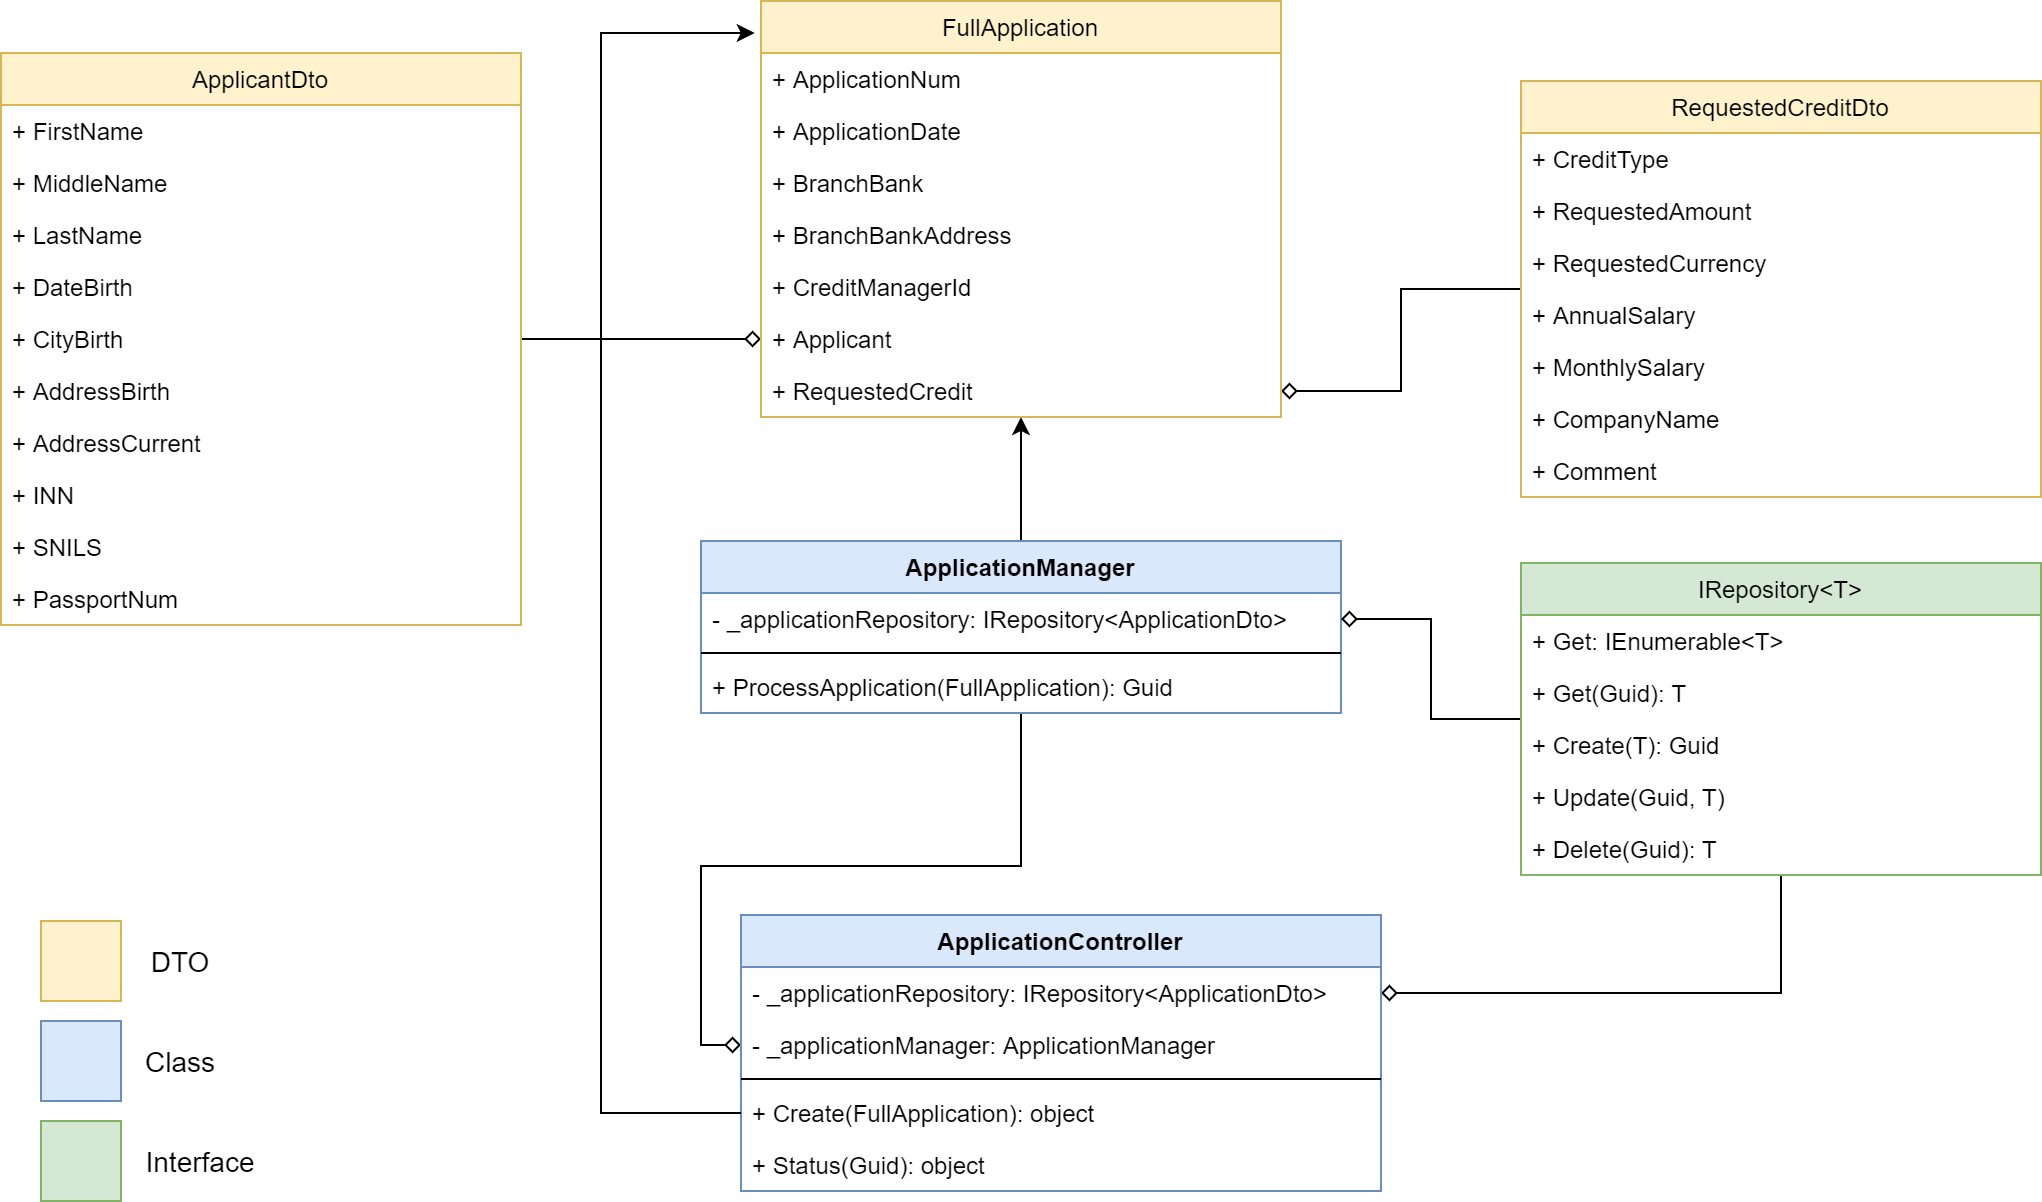

The diagram above was exported from draw.io. Its source (the exported page's mxGraphModel, read from the mxfile embedded in the PNG):
<mxGraphModel dx="2062" dy="1122" grid="1" gridSize="10" guides="1" tooltips="1" connect="1" arrows="1" fold="1" page="1" pageScale="1" pageWidth="827" pageHeight="1169" math="0" shadow="0">
  <root>
    <mxCell id="Y4B7myGXk1p66ICKsTZn-0" />
    <mxCell id="Y4B7myGXk1p66ICKsTZn-1" parent="Y4B7myGXk1p66ICKsTZn-0" />
    <mxCell id="pgygDIvrl1qyluK1hxmB-52" style="edgeStyle=orthogonalEdgeStyle;rounded=0;jumpSize=6;orthogonalLoop=1;jettySize=auto;html=1;endArrow=classic;endFill=1;strokeWidth=1;" edge="1" parent="Y4B7myGXk1p66ICKsTZn-1" source="pgygDIvrl1qyluK1hxmB-4" target="pgygDIvrl1qyluK1hxmB-41">
      <mxGeometry relative="1" as="geometry" />
    </mxCell>
    <mxCell id="pgygDIvrl1qyluK1hxmB-60" style="edgeStyle=orthogonalEdgeStyle;rounded=0;jumpSize=6;orthogonalLoop=1;jettySize=auto;html=1;entryX=0;entryY=0.5;entryDx=0;entryDy=0;endArrow=diamond;endFill=0;strokeWidth=1;" edge="1" parent="Y4B7myGXk1p66ICKsTZn-1" source="pgygDIvrl1qyluK1hxmB-4" target="pgygDIvrl1qyluK1hxmB-57">
      <mxGeometry relative="1" as="geometry" />
    </mxCell>
    <mxCell id="pgygDIvrl1qyluK1hxmB-4" value="ApplicationManager" style="swimlane;fontStyle=1;align=center;verticalAlign=top;childLayout=stackLayout;horizontal=1;startSize=26;horizontalStack=0;resizeParent=1;resizeParentMax=0;resizeLast=0;collapsible=1;marginBottom=0;fillColor=#dae8fc;strokeColor=#6c8ebf;" vertex="1" parent="Y4B7myGXk1p66ICKsTZn-1">
      <mxGeometry x="370" y="410" width="320" height="86" as="geometry" />
    </mxCell>
    <mxCell id="pgygDIvrl1qyluK1hxmB-5" value="- _applicationRepository: IRepository&lt;ApplicationDto&gt;" style="text;strokeColor=none;fillColor=none;align=left;verticalAlign=top;spacingLeft=4;spacingRight=4;overflow=hidden;rotatable=0;points=[[0,0.5],[1,0.5]];portConstraint=eastwest;" vertex="1" parent="pgygDIvrl1qyluK1hxmB-4">
      <mxGeometry y="26" width="320" height="26" as="geometry" />
    </mxCell>
    <mxCell id="pgygDIvrl1qyluK1hxmB-6" value="" style="line;strokeWidth=1;fillColor=none;align=left;verticalAlign=middle;spacingTop=-1;spacingLeft=3;spacingRight=3;rotatable=0;labelPosition=right;points=[];portConstraint=eastwest;" vertex="1" parent="pgygDIvrl1qyluK1hxmB-4">
      <mxGeometry y="52" width="320" height="8" as="geometry" />
    </mxCell>
    <mxCell id="pgygDIvrl1qyluK1hxmB-7" value="+ ProcessApplication(FullApplication): Guid" style="text;strokeColor=none;fillColor=none;align=left;verticalAlign=top;spacingLeft=4;spacingRight=4;overflow=hidden;rotatable=0;points=[[0,0.5],[1,0.5]];portConstraint=eastwest;" vertex="1" parent="pgygDIvrl1qyluK1hxmB-4">
      <mxGeometry y="60" width="320" height="26" as="geometry" />
    </mxCell>
    <mxCell id="pgygDIvrl1qyluK1hxmB-14" style="edgeStyle=orthogonalEdgeStyle;rounded=0;orthogonalLoop=1;jettySize=auto;html=1;endArrow=diamond;endFill=0;strokeWidth=1;jumpSize=6;" edge="1" parent="Y4B7myGXk1p66ICKsTZn-1" source="pgygDIvrl1qyluK1hxmB-8" target="pgygDIvrl1qyluK1hxmB-5">
      <mxGeometry relative="1" as="geometry" />
    </mxCell>
    <mxCell id="pgygDIvrl1qyluK1hxmB-61" style="edgeStyle=orthogonalEdgeStyle;rounded=0;jumpSize=6;orthogonalLoop=1;jettySize=auto;html=1;entryX=1;entryY=0.5;entryDx=0;entryDy=0;endArrow=diamond;endFill=0;strokeWidth=1;" edge="1" parent="Y4B7myGXk1p66ICKsTZn-1" source="pgygDIvrl1qyluK1hxmB-8" target="pgygDIvrl1qyluK1hxmB-54">
      <mxGeometry relative="1" as="geometry" />
    </mxCell>
    <mxCell id="pgygDIvrl1qyluK1hxmB-8" value="IRepository&lt;T&gt;" style="swimlane;fontStyle=0;childLayout=stackLayout;horizontal=1;startSize=26;fillColor=#d5e8d4;horizontalStack=0;resizeParent=1;resizeParentMax=0;resizeLast=0;collapsible=1;marginBottom=0;strokeColor=#82b366;" vertex="1" parent="Y4B7myGXk1p66ICKsTZn-1">
      <mxGeometry x="780" y="421" width="260" height="156" as="geometry" />
    </mxCell>
    <mxCell id="pgygDIvrl1qyluK1hxmB-9" value="+ Get: IEnumerable&lt;T&gt;" style="text;strokeColor=none;fillColor=none;align=left;verticalAlign=top;spacingLeft=4;spacingRight=4;overflow=hidden;rotatable=0;points=[[0,0.5],[1,0.5]];portConstraint=eastwest;" vertex="1" parent="pgygDIvrl1qyluK1hxmB-8">
      <mxGeometry y="26" width="260" height="26" as="geometry" />
    </mxCell>
    <mxCell id="pgygDIvrl1qyluK1hxmB-10" value="+ Get(Guid): T" style="text;strokeColor=none;fillColor=none;align=left;verticalAlign=top;spacingLeft=4;spacingRight=4;overflow=hidden;rotatable=0;points=[[0,0.5],[1,0.5]];portConstraint=eastwest;" vertex="1" parent="pgygDIvrl1qyluK1hxmB-8">
      <mxGeometry y="52" width="260" height="26" as="geometry" />
    </mxCell>
    <mxCell id="pgygDIvrl1qyluK1hxmB-11" value="+ Create(T): Guid" style="text;strokeColor=none;fillColor=none;align=left;verticalAlign=top;spacingLeft=4;spacingRight=4;overflow=hidden;rotatable=0;points=[[0,0.5],[1,0.5]];portConstraint=eastwest;" vertex="1" parent="pgygDIvrl1qyluK1hxmB-8">
      <mxGeometry y="78" width="260" height="26" as="geometry" />
    </mxCell>
    <mxCell id="pgygDIvrl1qyluK1hxmB-12" value="+ Update(Guid, T)" style="text;strokeColor=none;fillColor=none;align=left;verticalAlign=top;spacingLeft=4;spacingRight=4;overflow=hidden;rotatable=0;points=[[0,0.5],[1,0.5]];portConstraint=eastwest;" vertex="1" parent="pgygDIvrl1qyluK1hxmB-8">
      <mxGeometry y="104" width="260" height="26" as="geometry" />
    </mxCell>
    <mxCell id="pgygDIvrl1qyluK1hxmB-13" value="+ Delete(Guid): T" style="text;strokeColor=none;fillColor=none;align=left;verticalAlign=top;spacingLeft=4;spacingRight=4;overflow=hidden;rotatable=0;points=[[0,0.5],[1,0.5]];portConstraint=eastwest;" vertex="1" parent="pgygDIvrl1qyluK1hxmB-8">
      <mxGeometry y="130" width="260" height="26" as="geometry" />
    </mxCell>
    <mxCell id="pgygDIvrl1qyluK1hxmB-49" style="edgeStyle=orthogonalEdgeStyle;rounded=0;jumpSize=6;orthogonalLoop=1;jettySize=auto;html=1;endArrow=diamond;endFill=0;strokeWidth=1;" edge="1" parent="Y4B7myGXk1p66ICKsTZn-1" source="pgygDIvrl1qyluK1hxmB-15" target="pgygDIvrl1qyluK1hxmB-47">
      <mxGeometry relative="1" as="geometry" />
    </mxCell>
    <mxCell id="pgygDIvrl1qyluK1hxmB-15" value="ApplicantDto" style="swimlane;fontStyle=0;childLayout=stackLayout;horizontal=1;startSize=26;fillColor=#fff2cc;horizontalStack=0;resizeParent=1;resizeParentMax=0;resizeLast=0;collapsible=1;marginBottom=0;strokeColor=#d6b656;" vertex="1" parent="Y4B7myGXk1p66ICKsTZn-1">
      <mxGeometry x="20" y="166" width="260" height="286" as="geometry" />
    </mxCell>
    <mxCell id="pgygDIvrl1qyluK1hxmB-20" value="+ FirstName" style="text;strokeColor=none;fillColor=none;align=left;verticalAlign=top;spacingLeft=4;spacingRight=4;overflow=hidden;rotatable=0;points=[[0,0.5],[1,0.5]];portConstraint=eastwest;" vertex="1" parent="pgygDIvrl1qyluK1hxmB-15">
      <mxGeometry y="26" width="260" height="26" as="geometry" />
    </mxCell>
    <mxCell id="pgygDIvrl1qyluK1hxmB-21" value="+ MiddleName" style="text;strokeColor=none;fillColor=none;align=left;verticalAlign=top;spacingLeft=4;spacingRight=4;overflow=hidden;rotatable=0;points=[[0,0.5],[1,0.5]];portConstraint=eastwest;" vertex="1" parent="pgygDIvrl1qyluK1hxmB-15">
      <mxGeometry y="52" width="260" height="26" as="geometry" />
    </mxCell>
    <mxCell id="pgygDIvrl1qyluK1hxmB-22" value="+ LastName" style="text;strokeColor=none;fillColor=none;align=left;verticalAlign=top;spacingLeft=4;spacingRight=4;overflow=hidden;rotatable=0;points=[[0,0.5],[1,0.5]];portConstraint=eastwest;" vertex="1" parent="pgygDIvrl1qyluK1hxmB-15">
      <mxGeometry y="78" width="260" height="26" as="geometry" />
    </mxCell>
    <mxCell id="pgygDIvrl1qyluK1hxmB-23" value="+ DateBirth" style="text;strokeColor=none;fillColor=none;align=left;verticalAlign=top;spacingLeft=4;spacingRight=4;overflow=hidden;rotatable=0;points=[[0,0.5],[1,0.5]];portConstraint=eastwest;" vertex="1" parent="pgygDIvrl1qyluK1hxmB-15">
      <mxGeometry y="104" width="260" height="26" as="geometry" />
    </mxCell>
    <mxCell id="pgygDIvrl1qyluK1hxmB-24" value="+ CityBirth" style="text;strokeColor=none;fillColor=none;align=left;verticalAlign=top;spacingLeft=4;spacingRight=4;overflow=hidden;rotatable=0;points=[[0,0.5],[1,0.5]];portConstraint=eastwest;" vertex="1" parent="pgygDIvrl1qyluK1hxmB-15">
      <mxGeometry y="130" width="260" height="26" as="geometry" />
    </mxCell>
    <mxCell id="pgygDIvrl1qyluK1hxmB-25" value="+ AddressBirth" style="text;strokeColor=none;fillColor=none;align=left;verticalAlign=top;spacingLeft=4;spacingRight=4;overflow=hidden;rotatable=0;points=[[0,0.5],[1,0.5]];portConstraint=eastwest;" vertex="1" parent="pgygDIvrl1qyluK1hxmB-15">
      <mxGeometry y="156" width="260" height="26" as="geometry" />
    </mxCell>
    <mxCell id="pgygDIvrl1qyluK1hxmB-26" value="+ AddressCurrent" style="text;strokeColor=none;fillColor=none;align=left;verticalAlign=top;spacingLeft=4;spacingRight=4;overflow=hidden;rotatable=0;points=[[0,0.5],[1,0.5]];portConstraint=eastwest;" vertex="1" parent="pgygDIvrl1qyluK1hxmB-15">
      <mxGeometry y="182" width="260" height="26" as="geometry" />
    </mxCell>
    <mxCell id="pgygDIvrl1qyluK1hxmB-27" value="+ INN" style="text;strokeColor=none;fillColor=none;align=left;verticalAlign=top;spacingLeft=4;spacingRight=4;overflow=hidden;rotatable=0;points=[[0,0.5],[1,0.5]];portConstraint=eastwest;" vertex="1" parent="pgygDIvrl1qyluK1hxmB-15">
      <mxGeometry y="208" width="260" height="26" as="geometry" />
    </mxCell>
    <mxCell id="pgygDIvrl1qyluK1hxmB-28" value="+ SNILS" style="text;strokeColor=none;fillColor=none;align=left;verticalAlign=top;spacingLeft=4;spacingRight=4;overflow=hidden;rotatable=0;points=[[0,0.5],[1,0.5]];portConstraint=eastwest;" vertex="1" parent="pgygDIvrl1qyluK1hxmB-15">
      <mxGeometry y="234" width="260" height="26" as="geometry" />
    </mxCell>
    <mxCell id="pgygDIvrl1qyluK1hxmB-29" value="+ PassportNum" style="text;strokeColor=none;fillColor=none;align=left;verticalAlign=top;spacingLeft=4;spacingRight=4;overflow=hidden;rotatable=0;points=[[0,0.5],[1,0.5]];portConstraint=eastwest;" vertex="1" parent="pgygDIvrl1qyluK1hxmB-15">
      <mxGeometry y="260" width="260" height="26" as="geometry" />
    </mxCell>
    <mxCell id="pgygDIvrl1qyluK1hxmB-50" style="edgeStyle=orthogonalEdgeStyle;rounded=0;jumpSize=6;orthogonalLoop=1;jettySize=auto;html=1;entryX=1;entryY=0.5;entryDx=0;entryDy=0;endArrow=diamond;endFill=0;strokeWidth=1;" edge="1" parent="Y4B7myGXk1p66ICKsTZn-1" source="pgygDIvrl1qyluK1hxmB-30" target="pgygDIvrl1qyluK1hxmB-48">
      <mxGeometry relative="1" as="geometry" />
    </mxCell>
    <mxCell id="pgygDIvrl1qyluK1hxmB-30" value="RequestedCreditDto" style="swimlane;fontStyle=0;childLayout=stackLayout;horizontal=1;startSize=26;fillColor=#fff2cc;horizontalStack=0;resizeParent=1;resizeParentMax=0;resizeLast=0;collapsible=1;marginBottom=0;strokeColor=#d6b656;" vertex="1" parent="Y4B7myGXk1p66ICKsTZn-1">
      <mxGeometry x="780" y="180" width="260" height="208" as="geometry" />
    </mxCell>
    <mxCell id="pgygDIvrl1qyluK1hxmB-31" value="+ CreditType" style="text;strokeColor=none;fillColor=none;align=left;verticalAlign=top;spacingLeft=4;spacingRight=4;overflow=hidden;rotatable=0;points=[[0,0.5],[1,0.5]];portConstraint=eastwest;" vertex="1" parent="pgygDIvrl1qyluK1hxmB-30">
      <mxGeometry y="26" width="260" height="26" as="geometry" />
    </mxCell>
    <mxCell id="pgygDIvrl1qyluK1hxmB-32" value="+ RequestedAmount" style="text;strokeColor=none;fillColor=none;align=left;verticalAlign=top;spacingLeft=4;spacingRight=4;overflow=hidden;rotatable=0;points=[[0,0.5],[1,0.5]];portConstraint=eastwest;" vertex="1" parent="pgygDIvrl1qyluK1hxmB-30">
      <mxGeometry y="52" width="260" height="26" as="geometry" />
    </mxCell>
    <mxCell id="pgygDIvrl1qyluK1hxmB-37" value="+ RequestedCurrency" style="text;strokeColor=none;fillColor=none;align=left;verticalAlign=top;spacingLeft=4;spacingRight=4;overflow=hidden;rotatable=0;points=[[0,0.5],[1,0.5]];portConstraint=eastwest;" vertex="1" parent="pgygDIvrl1qyluK1hxmB-30">
      <mxGeometry y="78" width="260" height="26" as="geometry" />
    </mxCell>
    <mxCell id="pgygDIvrl1qyluK1hxmB-33" value="+ AnnualSalary" style="text;strokeColor=none;fillColor=none;align=left;verticalAlign=top;spacingLeft=4;spacingRight=4;overflow=hidden;rotatable=0;points=[[0,0.5],[1,0.5]];portConstraint=eastwest;" vertex="1" parent="pgygDIvrl1qyluK1hxmB-30">
      <mxGeometry y="104" width="260" height="26" as="geometry" />
    </mxCell>
    <mxCell id="pgygDIvrl1qyluK1hxmB-34" value="+ MonthlySalary" style="text;strokeColor=none;fillColor=none;align=left;verticalAlign=top;spacingLeft=4;spacingRight=4;overflow=hidden;rotatable=0;points=[[0,0.5],[1,0.5]];portConstraint=eastwest;" vertex="1" parent="pgygDIvrl1qyluK1hxmB-30">
      <mxGeometry y="130" width="260" height="26" as="geometry" />
    </mxCell>
    <mxCell id="pgygDIvrl1qyluK1hxmB-35" value="+ CompanyName" style="text;strokeColor=none;fillColor=none;align=left;verticalAlign=top;spacingLeft=4;spacingRight=4;overflow=hidden;rotatable=0;points=[[0,0.5],[1,0.5]];portConstraint=eastwest;" vertex="1" parent="pgygDIvrl1qyluK1hxmB-30">
      <mxGeometry y="156" width="260" height="26" as="geometry" />
    </mxCell>
    <mxCell id="pgygDIvrl1qyluK1hxmB-36" value="+ Comment" style="text;strokeColor=none;fillColor=none;align=left;verticalAlign=top;spacingLeft=4;spacingRight=4;overflow=hidden;rotatable=0;points=[[0,0.5],[1,0.5]];portConstraint=eastwest;" vertex="1" parent="pgygDIvrl1qyluK1hxmB-30">
      <mxGeometry y="182" width="260" height="26" as="geometry" />
    </mxCell>
    <mxCell id="pgygDIvrl1qyluK1hxmB-41" value="FullApplication" style="swimlane;fontStyle=0;childLayout=stackLayout;horizontal=1;startSize=26;fillColor=#fff2cc;horizontalStack=0;resizeParent=1;resizeParentMax=0;resizeLast=0;collapsible=1;marginBottom=0;strokeColor=#d6b656;" vertex="1" parent="Y4B7myGXk1p66ICKsTZn-1">
      <mxGeometry x="400" y="140" width="260" height="208" as="geometry" />
    </mxCell>
    <mxCell id="pgygDIvrl1qyluK1hxmB-42" value="+ ApplicationNum" style="text;strokeColor=none;fillColor=none;align=left;verticalAlign=top;spacingLeft=4;spacingRight=4;overflow=hidden;rotatable=0;points=[[0,0.5],[1,0.5]];portConstraint=eastwest;" vertex="1" parent="pgygDIvrl1qyluK1hxmB-41">
      <mxGeometry y="26" width="260" height="26" as="geometry" />
    </mxCell>
    <mxCell id="pgygDIvrl1qyluK1hxmB-43" value="+ ApplicationDate" style="text;strokeColor=none;fillColor=none;align=left;verticalAlign=top;spacingLeft=4;spacingRight=4;overflow=hidden;rotatable=0;points=[[0,0.5],[1,0.5]];portConstraint=eastwest;" vertex="1" parent="pgygDIvrl1qyluK1hxmB-41">
      <mxGeometry y="52" width="260" height="26" as="geometry" />
    </mxCell>
    <mxCell id="pgygDIvrl1qyluK1hxmB-44" value="+ BranchBank" style="text;strokeColor=none;fillColor=none;align=left;verticalAlign=top;spacingLeft=4;spacingRight=4;overflow=hidden;rotatable=0;points=[[0,0.5],[1,0.5]];portConstraint=eastwest;" vertex="1" parent="pgygDIvrl1qyluK1hxmB-41">
      <mxGeometry y="78" width="260" height="26" as="geometry" />
    </mxCell>
    <mxCell id="pgygDIvrl1qyluK1hxmB-45" value="+ BranchBankAddress" style="text;strokeColor=none;fillColor=none;align=left;verticalAlign=top;spacingLeft=4;spacingRight=4;overflow=hidden;rotatable=0;points=[[0,0.5],[1,0.5]];portConstraint=eastwest;" vertex="1" parent="pgygDIvrl1qyluK1hxmB-41">
      <mxGeometry y="104" width="260" height="26" as="geometry" />
    </mxCell>
    <mxCell id="pgygDIvrl1qyluK1hxmB-46" value="+ CreditManagerId" style="text;strokeColor=none;fillColor=none;align=left;verticalAlign=top;spacingLeft=4;spacingRight=4;overflow=hidden;rotatable=0;points=[[0,0.5],[1,0.5]];portConstraint=eastwest;" vertex="1" parent="pgygDIvrl1qyluK1hxmB-41">
      <mxGeometry y="130" width="260" height="26" as="geometry" />
    </mxCell>
    <mxCell id="pgygDIvrl1qyluK1hxmB-47" value="+ Applicant" style="text;strokeColor=none;fillColor=none;align=left;verticalAlign=top;spacingLeft=4;spacingRight=4;overflow=hidden;rotatable=0;points=[[0,0.5],[1,0.5]];portConstraint=eastwest;" vertex="1" parent="pgygDIvrl1qyluK1hxmB-41">
      <mxGeometry y="156" width="260" height="26" as="geometry" />
    </mxCell>
    <mxCell id="pgygDIvrl1qyluK1hxmB-48" value="+ RequestedCredit" style="text;strokeColor=none;fillColor=none;align=left;verticalAlign=top;spacingLeft=4;spacingRight=4;overflow=hidden;rotatable=0;points=[[0,0.5],[1,0.5]];portConstraint=eastwest;" vertex="1" parent="pgygDIvrl1qyluK1hxmB-41">
      <mxGeometry y="182" width="260" height="26" as="geometry" />
    </mxCell>
    <mxCell id="pgygDIvrl1qyluK1hxmB-53" value="ApplicationController" style="swimlane;fontStyle=1;align=center;verticalAlign=top;childLayout=stackLayout;horizontal=1;startSize=26;horizontalStack=0;resizeParent=1;resizeParentMax=0;resizeLast=0;collapsible=1;marginBottom=0;fillColor=#dae8fc;strokeColor=#6c8ebf;" vertex="1" parent="Y4B7myGXk1p66ICKsTZn-1">
      <mxGeometry x="390" y="597" width="320" height="138" as="geometry" />
    </mxCell>
    <mxCell id="pgygDIvrl1qyluK1hxmB-54" value="- _applicationRepository: IRepository&lt;ApplicationDto&gt;" style="text;strokeColor=none;fillColor=none;align=left;verticalAlign=top;spacingLeft=4;spacingRight=4;overflow=hidden;rotatable=0;points=[[0,0.5],[1,0.5]];portConstraint=eastwest;" vertex="1" parent="pgygDIvrl1qyluK1hxmB-53">
      <mxGeometry y="26" width="320" height="26" as="geometry" />
    </mxCell>
    <mxCell id="pgygDIvrl1qyluK1hxmB-57" value="- _applicationManager: ApplicationManager" style="text;strokeColor=none;fillColor=none;align=left;verticalAlign=top;spacingLeft=4;spacingRight=4;overflow=hidden;rotatable=0;points=[[0,0.5],[1,0.5]];portConstraint=eastwest;" vertex="1" parent="pgygDIvrl1qyluK1hxmB-53">
      <mxGeometry y="52" width="320" height="26" as="geometry" />
    </mxCell>
    <mxCell id="pgygDIvrl1qyluK1hxmB-55" value="" style="line;strokeWidth=1;fillColor=none;align=left;verticalAlign=middle;spacingTop=-1;spacingLeft=3;spacingRight=3;rotatable=0;labelPosition=right;points=[];portConstraint=eastwest;" vertex="1" parent="pgygDIvrl1qyluK1hxmB-53">
      <mxGeometry y="78" width="320" height="8" as="geometry" />
    </mxCell>
    <mxCell id="pgygDIvrl1qyluK1hxmB-56" value="+ Create(FullApplication): object" style="text;strokeColor=none;fillColor=none;align=left;verticalAlign=top;spacingLeft=4;spacingRight=4;overflow=hidden;rotatable=0;points=[[0,0.5],[1,0.5]];portConstraint=eastwest;" vertex="1" parent="pgygDIvrl1qyluK1hxmB-53">
      <mxGeometry y="86" width="320" height="26" as="geometry" />
    </mxCell>
    <mxCell id="pgygDIvrl1qyluK1hxmB-58" value="+ Status(Guid): object" style="text;strokeColor=none;fillColor=none;align=left;verticalAlign=top;spacingLeft=4;spacingRight=4;overflow=hidden;rotatable=0;points=[[0,0.5],[1,0.5]];portConstraint=eastwest;" vertex="1" parent="pgygDIvrl1qyluK1hxmB-53">
      <mxGeometry y="112" width="320" height="26" as="geometry" />
    </mxCell>
    <mxCell id="pgygDIvrl1qyluK1hxmB-62" value="" style="rounded=0;whiteSpace=wrap;html=1;fillColor=#fff2cc;strokeColor=#d6b656;" vertex="1" parent="Y4B7myGXk1p66ICKsTZn-1">
      <mxGeometry x="40" y="600" width="40" height="40" as="geometry" />
    </mxCell>
    <mxCell id="pgygDIvrl1qyluK1hxmB-63" value="&lt;font style=&quot;font-size: 14px&quot;&gt;DTO&lt;/font&gt;" style="text;html=1;strokeColor=none;fillColor=none;align=center;verticalAlign=middle;whiteSpace=wrap;rounded=0;" vertex="1" parent="Y4B7myGXk1p66ICKsTZn-1">
      <mxGeometry x="80" y="605" width="60" height="30" as="geometry" />
    </mxCell>
    <mxCell id="pgygDIvrl1qyluK1hxmB-64" value="" style="rounded=0;whiteSpace=wrap;html=1;fillColor=#dae8fc;strokeColor=#6c8ebf;" vertex="1" parent="Y4B7myGXk1p66ICKsTZn-1">
      <mxGeometry x="40" y="650" width="40" height="40" as="geometry" />
    </mxCell>
    <mxCell id="pgygDIvrl1qyluK1hxmB-65" value="&lt;font style=&quot;font-size: 14px&quot;&gt;Class&lt;/font&gt;" style="text;html=1;strokeColor=none;fillColor=none;align=center;verticalAlign=middle;whiteSpace=wrap;rounded=0;" vertex="1" parent="Y4B7myGXk1p66ICKsTZn-1">
      <mxGeometry x="80" y="655" width="60" height="30" as="geometry" />
    </mxCell>
    <mxCell id="pgygDIvrl1qyluK1hxmB-66" value="" style="rounded=0;whiteSpace=wrap;html=1;fillColor=#d5e8d4;strokeColor=#82b366;" vertex="1" parent="Y4B7myGXk1p66ICKsTZn-1">
      <mxGeometry x="40" y="700" width="40" height="40" as="geometry" />
    </mxCell>
    <mxCell id="pgygDIvrl1qyluK1hxmB-67" value="&lt;font style=&quot;font-size: 14px&quot;&gt;Interface&lt;/font&gt;" style="text;html=1;strokeColor=none;fillColor=none;align=center;verticalAlign=middle;whiteSpace=wrap;rounded=0;" vertex="1" parent="Y4B7myGXk1p66ICKsTZn-1">
      <mxGeometry x="90" y="705" width="60" height="30" as="geometry" />
    </mxCell>
    <mxCell id="pgygDIvrl1qyluK1hxmB-68" style="edgeStyle=orthogonalEdgeStyle;rounded=0;jumpSize=6;orthogonalLoop=1;jettySize=auto;html=1;fontSize=14;endArrow=classic;endFill=1;strokeWidth=1;entryX=-0.012;entryY=0.077;entryDx=0;entryDy=0;entryPerimeter=0;" edge="1" parent="Y4B7myGXk1p66ICKsTZn-1" source="pgygDIvrl1qyluK1hxmB-56" target="pgygDIvrl1qyluK1hxmB-41">
      <mxGeometry relative="1" as="geometry">
        <mxPoint x="320" y="170" as="targetPoint" />
        <Array as="points">
          <mxPoint x="320" y="696" />
          <mxPoint x="320" y="156" />
        </Array>
      </mxGeometry>
    </mxCell>
  </root>
</mxGraphModel>